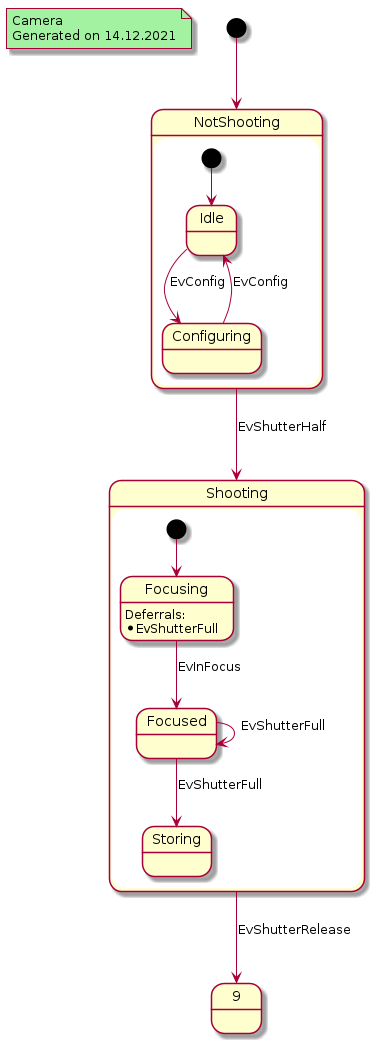

The diagram above was rendered by PlantUML. Its source (embedded in the PNG):
@startuml
note "Camera\nGenerated on 14.12.2021" as NoteGenerated #A2F2A2
[*] --> 2
  state "NotShooting" as 2 {
    [*] --> 3
    state "Configuring" as 4 {
    }
    4-->3 : EvConfig\n
    state "Idle" as 3 {
    }
    3-->4 : EvConfig\n
  }
  2-->5 : EvShutterHalf\n
  state "Shooting" as 5 {
    [*] --> 6
    state "Focused" as 7 {
    }
    7-->7 : EvShutterFull\n
    7-->8 : EvShutterFull\n
    state "Focusing" as 6 {
    }
    6 : Deferrals:
    6 : * EvShutterFull
    6-->7 : EvInFocus\n
    state "Storing" as 8 {
    }
  }
  5-->9 : EvShutterRelease\n
@enduml